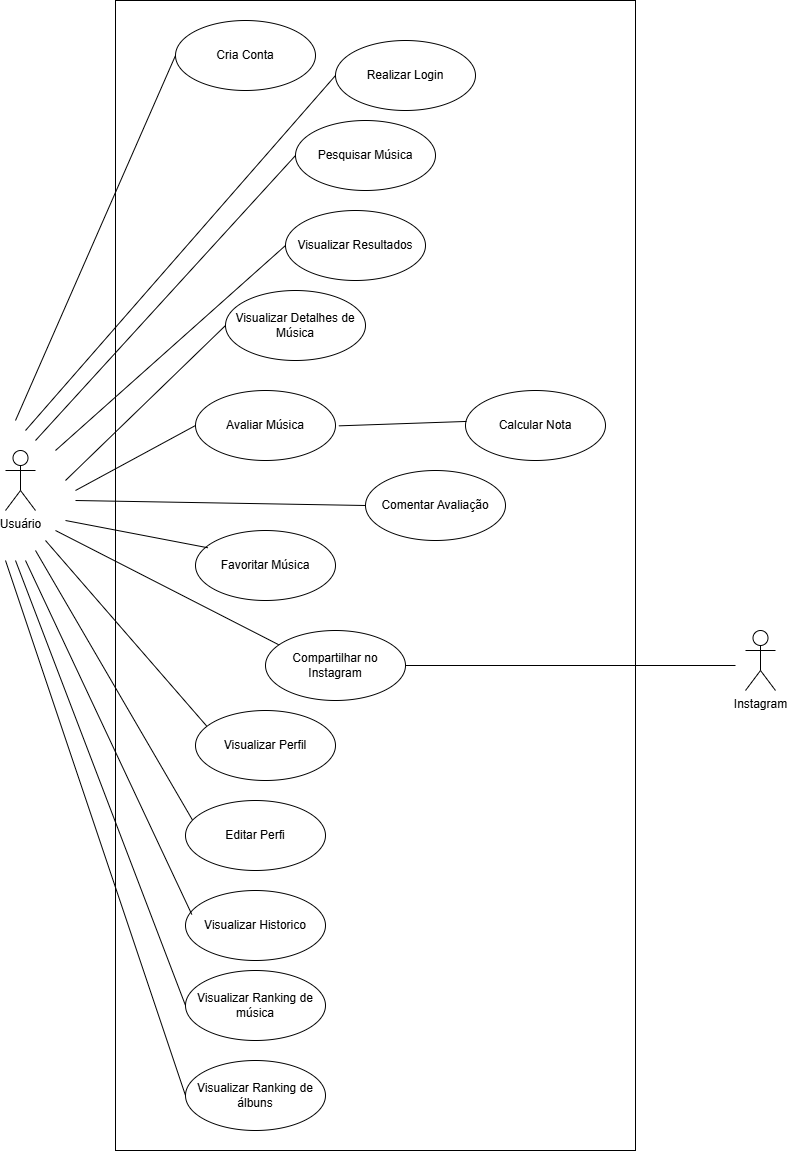

The diagram above was exported from draw.io. Its source (the exported page's mxGraphModel, read from the mxfile embedded in the PNG):
<mxGraphModel dx="2271" dy="2080" grid="1" gridSize="10" guides="1" tooltips="1" connect="1" arrows="1" fold="1" page="1" pageScale="1" pageWidth="1169" pageHeight="827" math="0" shadow="0">
  <root>
    <mxCell id="0" />
    <mxCell id="1" parent="0" />
    <mxCell id="lzq8Qe9CwLOen5zmdSgT-36" parent="1" style="rounded=0;whiteSpace=wrap;html=1;fillColor=none;" value="" vertex="1">
      <mxGeometry height="1150" width="520" x="190" y="-80" as="geometry" />
    </mxCell>
    <mxCell id="kFIAl1lULHZU0kLIlVjq-1" parent="1" style="shape=umlActor;verticalLabelPosition=bottom;verticalAlign=top;html=1;outlineConnect=0;" value="Usuário" vertex="1">
      <mxGeometry height="60" width="30" x="80" y="370" as="geometry" />
    </mxCell>
    <mxCell id="kFIAl1lULHZU0kLIlVjq-18" parent="1" style="ellipse;whiteSpace=wrap;html=1;" value="Cria Conta" vertex="1">
      <mxGeometry height="70" width="140" x="250" y="-60" as="geometry" />
    </mxCell>
    <mxCell id="kFIAl1lULHZU0kLIlVjq-19" parent="1" style="ellipse;whiteSpace=wrap;html=1;" value="Realizar Login" vertex="1">
      <mxGeometry height="70" width="140" x="410" y="-40" as="geometry" />
    </mxCell>
    <mxCell id="kFIAl1lULHZU0kLIlVjq-20" parent="1" style="ellipse;whiteSpace=wrap;html=1;" value="Pesquisar Música" vertex="1">
      <mxGeometry height="70" width="140" x="370" y="40" as="geometry" />
    </mxCell>
    <mxCell id="kFIAl1lULHZU0kLIlVjq-22" parent="1" style="ellipse;whiteSpace=wrap;html=1;" value="Visualizar Resultados" vertex="1">
      <mxGeometry height="70" width="140" x="360" y="130" as="geometry" />
    </mxCell>
    <mxCell id="kFIAl1lULHZU0kLIlVjq-30" parent="1" style="ellipse;whiteSpace=wrap;html=1;" value="Visualizar Detalhes de Música" vertex="1">
      <mxGeometry height="70" width="140" x="300" y="210" as="geometry" />
    </mxCell>
    <mxCell id="kFIAl1lULHZU0kLIlVjq-31" parent="1" style="ellipse;whiteSpace=wrap;html=1;" value="Avaliar Música" vertex="1">
      <mxGeometry height="70" width="140" x="270" y="310" as="geometry" />
    </mxCell>
    <mxCell id="kFIAl1lULHZU0kLIlVjq-32" parent="1" style="ellipse;whiteSpace=wrap;html=1;" value="Calcular Nota" vertex="1">
      <mxGeometry height="70" width="140" x="540" y="310" as="geometry" />
    </mxCell>
    <mxCell id="kFIAl1lULHZU0kLIlVjq-33" parent="1" style="ellipse;whiteSpace=wrap;html=1;" value="Comentar Avaliação" vertex="1">
      <mxGeometry height="70" width="140" x="440" y="390" as="geometry" />
    </mxCell>
    <mxCell id="kFIAl1lULHZU0kLIlVjq-34" parent="1" style="ellipse;whiteSpace=wrap;html=1;" value="Visualizar Ranking de música" vertex="1">
      <mxGeometry height="70" width="140" x="260" y="890" as="geometry" />
    </mxCell>
    <mxCell id="kFIAl1lULHZU0kLIlVjq-35" parent="1" style="ellipse;whiteSpace=wrap;html=1;" value="Visualizar Ranking de álbuns" vertex="1">
      <mxGeometry height="70" width="140" x="260" y="980" as="geometry" />
    </mxCell>
    <mxCell id="lzq8Qe9CwLOen5zmdSgT-2" parent="1" style="ellipse;whiteSpace=wrap;html=1;" value="Editar Perfi" vertex="1">
      <mxGeometry height="70" width="140" x="260" y="720" as="geometry" />
    </mxCell>
    <mxCell id="lzq8Qe9CwLOen5zmdSgT-3" parent="1" style="ellipse;whiteSpace=wrap;html=1;" value="Favoritar Música" vertex="1">
      <mxGeometry height="70" width="140" x="270" y="450" as="geometry" />
    </mxCell>
    <mxCell id="lzq8Qe9CwLOen5zmdSgT-4" parent="1" style="ellipse;whiteSpace=wrap;html=1;" value="Visualizar Perfil" vertex="1">
      <mxGeometry height="70" width="140" x="270" y="630" as="geometry" />
    </mxCell>
    <mxCell id="lzq8Qe9CwLOen5zmdSgT-6" parent="1" style="ellipse;whiteSpace=wrap;html=1;" value="Compartilhar no Instagram" vertex="1">
      <mxGeometry height="70" width="140" x="340" y="550" as="geometry" />
    </mxCell>
    <mxCell id="lzq8Qe9CwLOen5zmdSgT-39" parent="1" style="shape=umlActor;verticalLabelPosition=bottom;verticalAlign=top;html=1;outlineConnect=0;" value="Instagram" vertex="1">
      <mxGeometry height="60" width="30" x="820" y="550" as="geometry" />
    </mxCell>
    <mxCell id="lzq8Qe9CwLOen5zmdSgT-61" edge="1" parent="1" style="endArrow=none;html=1;rounded=0;entryX=0;entryY=0.5;entryDx=0;entryDy=0;" target="kFIAl1lULHZU0kLIlVjq-18" value="">
      <mxGeometry height="50" relative="1" width="50" as="geometry">
        <mxPoint x="90" y="340" as="sourcePoint" />
        <mxPoint x="140" y="290" as="targetPoint" />
      </mxGeometry>
    </mxCell>
    <mxCell id="lzq8Qe9CwLOen5zmdSgT-62" edge="1" parent="1" style="endArrow=none;html=1;rounded=0;entryX=0;entryY=0.5;entryDx=0;entryDy=0;" target="kFIAl1lULHZU0kLIlVjq-19" value="">
      <mxGeometry height="50" relative="1" width="50" as="geometry">
        <mxPoint x="100" y="350" as="sourcePoint" />
        <mxPoint x="150" y="300" as="targetPoint" />
      </mxGeometry>
    </mxCell>
    <mxCell id="lzq8Qe9CwLOen5zmdSgT-63" edge="1" parent="1" style="endArrow=none;html=1;rounded=0;entryX=0;entryY=0.5;entryDx=0;entryDy=0;" target="kFIAl1lULHZU0kLIlVjq-20" value="">
      <mxGeometry height="50" relative="1" width="50" as="geometry">
        <mxPoint x="110" y="360" as="sourcePoint" />
        <mxPoint x="160" y="310" as="targetPoint" />
      </mxGeometry>
    </mxCell>
    <mxCell id="lzq8Qe9CwLOen5zmdSgT-64" edge="1" parent="1" style="endArrow=none;html=1;rounded=0;entryX=0;entryY=0.5;entryDx=0;entryDy=0;" target="kFIAl1lULHZU0kLIlVjq-22" value="">
      <mxGeometry height="50" relative="1" width="50" as="geometry">
        <mxPoint x="130" y="370" as="sourcePoint" />
        <mxPoint x="180" y="320" as="targetPoint" />
      </mxGeometry>
    </mxCell>
    <mxCell id="lzq8Qe9CwLOen5zmdSgT-65" edge="1" parent="1" style="endArrow=none;html=1;rounded=0;entryX=0;entryY=0.5;entryDx=0;entryDy=0;" target="kFIAl1lULHZU0kLIlVjq-30" value="">
      <mxGeometry height="50" relative="1" width="50" as="geometry">
        <mxPoint x="140" y="400" as="sourcePoint" />
        <mxPoint x="190" y="350" as="targetPoint" />
      </mxGeometry>
    </mxCell>
    <mxCell id="lzq8Qe9CwLOen5zmdSgT-66" edge="1" parent="1" style="endArrow=none;html=1;rounded=0;entryX=0;entryY=0.5;entryDx=0;entryDy=0;" target="kFIAl1lULHZU0kLIlVjq-31" value="">
      <mxGeometry height="50" relative="1" width="50" as="geometry">
        <mxPoint x="150" y="410" as="sourcePoint" />
        <mxPoint x="190" y="400" as="targetPoint" />
      </mxGeometry>
    </mxCell>
    <mxCell id="lzq8Qe9CwLOen5zmdSgT-67" edge="1" parent="1" style="endArrow=none;html=1;rounded=0;entryX=0;entryY=0.5;entryDx=0;entryDy=0;" target="kFIAl1lULHZU0kLIlVjq-33" value="">
      <mxGeometry height="50" relative="1" width="50" as="geometry">
        <mxPoint x="150" y="420" as="sourcePoint" />
        <mxPoint x="180" y="420" as="targetPoint" />
      </mxGeometry>
    </mxCell>
    <mxCell id="lzq8Qe9CwLOen5zmdSgT-68" edge="1" parent="1" style="endArrow=none;html=1;rounded=0;entryX=0.089;entryY=0.247;entryDx=0;entryDy=0;entryPerimeter=0;" target="lzq8Qe9CwLOen5zmdSgT-3" value="">
      <mxGeometry height="50" relative="1" width="50" as="geometry">
        <mxPoint x="140" y="440" as="sourcePoint" />
        <mxPoint x="330" y="580" as="targetPoint" />
      </mxGeometry>
    </mxCell>
    <mxCell id="lzq8Qe9CwLOen5zmdSgT-69" edge="1" parent="1" style="endArrow=none;html=1;rounded=0;entryX=0.094;entryY=0.203;entryDx=0;entryDy=0;entryPerimeter=0;" target="lzq8Qe9CwLOen5zmdSgT-6" value="">
      <mxGeometry height="50" relative="1" width="50" as="geometry">
        <mxPoint x="130" y="450" as="sourcePoint" />
        <mxPoint x="250" y="690" as="targetPoint" />
      </mxGeometry>
    </mxCell>
    <mxCell id="lzq8Qe9CwLOen5zmdSgT-70" parent="1" style="ellipse;whiteSpace=wrap;html=1;" value="Visualizar Historico" vertex="1">
      <mxGeometry height="70" width="140" x="260" y="810" as="geometry" />
    </mxCell>
    <mxCell id="lzq8Qe9CwLOen5zmdSgT-73" edge="1" parent="1" source="lzq8Qe9CwLOen5zmdSgT-4" style="endArrow=none;html=1;rounded=0;exitX=0.081;exitY=0.225;exitDx=0;exitDy=0;exitPerimeter=0;" value="">
      <mxGeometry height="50" relative="1" width="50" as="geometry">
        <mxPoint x="90" y="540" as="sourcePoint" />
        <mxPoint x="120" y="460" as="targetPoint" />
      </mxGeometry>
    </mxCell>
    <mxCell id="lzq8Qe9CwLOen5zmdSgT-74" edge="1" parent="1" source="lzq8Qe9CwLOen5zmdSgT-2" style="endArrow=none;html=1;rounded=0;exitX=0.049;exitY=0.276;exitDx=0;exitDy=0;exitPerimeter=0;" value="">
      <mxGeometry height="50" relative="1" width="50" as="geometry">
        <mxPoint x="50" y="575" as="sourcePoint" />
        <mxPoint x="110" y="470" as="targetPoint" />
      </mxGeometry>
    </mxCell>
    <mxCell id="lzq8Qe9CwLOen5zmdSgT-75" edge="1" parent="1" source="lzq8Qe9CwLOen5zmdSgT-70" style="endArrow=none;html=1;rounded=0;exitX=0.045;exitY=0.342;exitDx=0;exitDy=0;exitPerimeter=0;" value="">
      <mxGeometry height="50" relative="1" width="50" as="geometry">
        <mxPoint x="100" y="730" as="sourcePoint" />
        <mxPoint x="100" y="480" as="targetPoint" />
      </mxGeometry>
    </mxCell>
    <mxCell id="lzq8Qe9CwLOen5zmdSgT-76" edge="1" parent="1" source="kFIAl1lULHZU0kLIlVjq-34" style="endArrow=none;html=1;rounded=0;exitX=0;exitY=0.5;exitDx=0;exitDy=0;" value="">
      <mxGeometry height="50" relative="1" width="50" as="geometry">
        <mxPoint x="40" y="530" as="sourcePoint" />
        <mxPoint x="90" y="480" as="targetPoint" />
      </mxGeometry>
    </mxCell>
    <mxCell id="lzq8Qe9CwLOen5zmdSgT-77" edge="1" parent="1" source="kFIAl1lULHZU0kLIlVjq-35" style="endArrow=none;html=1;rounded=0;exitX=0;exitY=0.5;exitDx=0;exitDy=0;" value="">
      <mxGeometry height="50" relative="1" width="50" as="geometry">
        <mxPoint x="100" y="840" as="sourcePoint" />
        <mxPoint x="80" y="480" as="targetPoint" />
      </mxGeometry>
    </mxCell>
    <mxCell id="lzq8Qe9CwLOen5zmdSgT-78" edge="1" parent="1" source="kFIAl1lULHZU0kLIlVjq-31" style="endArrow=none;html=1;rounded=0;entryX=0.007;entryY=0.442;entryDx=0;entryDy=0;entryPerimeter=0;exitX=1.024;exitY=0.505;exitDx=0;exitDy=0;exitPerimeter=0;" target="kFIAl1lULHZU0kLIlVjq-32" value="">
      <mxGeometry height="50" relative="1" width="50" as="geometry">
        <mxPoint x="410" y="450" as="sourcePoint" />
        <mxPoint x="460" y="400" as="targetPoint" />
      </mxGeometry>
    </mxCell>
    <mxCell id="lzq8Qe9CwLOen5zmdSgT-79" edge="1" parent="1" source="lzq8Qe9CwLOen5zmdSgT-6" style="endArrow=none;html=1;rounded=0;exitX=1;exitY=0.5;exitDx=0;exitDy=0;" value="">
      <mxGeometry height="50" relative="1" width="50" as="geometry">
        <mxPoint x="690" y="710" as="sourcePoint" />
        <mxPoint x="810" y="585" as="targetPoint" />
      </mxGeometry>
    </mxCell>
  </root>
</mxGraphModel>